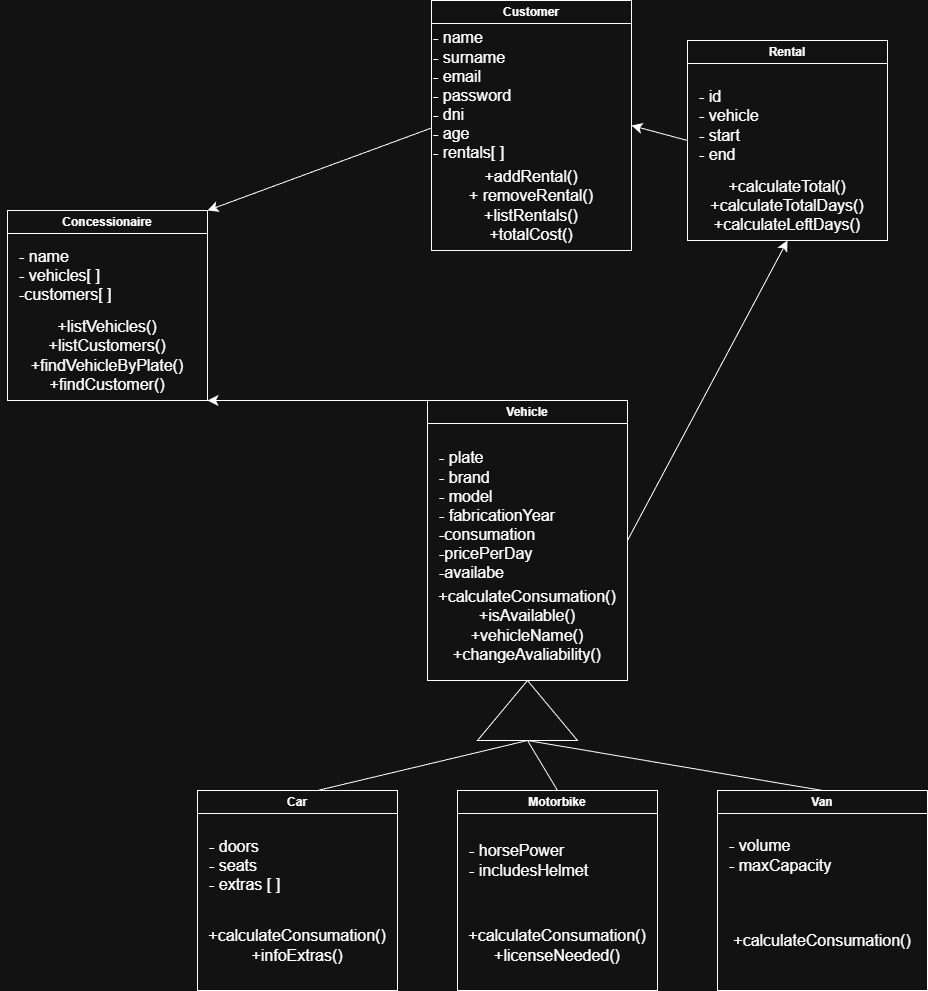

The diagram above was exported from draw.io. Its source (the exported page's mxGraphModel, read from the mxfile embedded in the PNG):
<mxGraphModel dx="4506" dy="1498" grid="1" gridSize="10" guides="1" tooltips="1" connect="1" arrows="1" fold="1" page="1" pageScale="1" pageWidth="827" pageHeight="1169" math="0" shadow="0">
  <root>
    <mxCell id="0" />
    <mxCell id="1" parent="0" />
    <mxCell id="y2RKGTRl-wGCEhSh4WNA-9" value="Customer" style="swimlane;whiteSpace=wrap;html=1;startSize=23;" parent="1" vertex="1">
      <mxGeometry x="-526" y="20" width="200" height="250" as="geometry" />
    </mxCell>
    <mxCell id="7i5WOaPe8y_faMLdOzZ1-1" value="+addRental()&lt;div&gt;+ removeRental()&lt;/div&gt;&lt;div&gt;+listRentals()&lt;/div&gt;&lt;div&gt;+totalCost()&lt;/div&gt;" style="text;html=1;whiteSpace=wrap;strokeColor=none;fillColor=none;align=center;verticalAlign=middle;rounded=0;fontSize=16;" parent="y2RKGTRl-wGCEhSh4WNA-9" vertex="1">
      <mxGeometry y="170" width="200" height="70" as="geometry" />
    </mxCell>
    <mxCell id="7i5WOaPe8y_faMLdOzZ1-9" value="&lt;div&gt;- name&lt;/div&gt;&lt;div&gt;- surname&lt;/div&gt;&lt;div&gt;- email&lt;/div&gt;&lt;div&gt;- password&lt;/div&gt;&lt;div&gt;- dni&lt;/div&gt;&lt;div&gt;- age&lt;/div&gt;&lt;div&gt;- rentals[ ]&lt;/div&gt;" style="text;html=1;whiteSpace=wrap;strokeColor=none;fillColor=none;align=left;verticalAlign=middle;rounded=0;fontSize=16;" parent="y2RKGTRl-wGCEhSh4WNA-9" vertex="1">
      <mxGeometry y="30" width="180" height="130" as="geometry" />
    </mxCell>
    <mxCell id="7i5WOaPe8y_faMLdOzZ1-10" style="edgeStyle=none;curved=1;rounded=0;orthogonalLoop=1;jettySize=auto;html=1;exitX=0.5;exitY=0;exitDx=0;exitDy=0;entryX=0.5;entryY=1;entryDx=0;entryDy=0;fontSize=12;startSize=8;endSize=8;" parent="1" source="y2RKGTRl-wGCEhSh4WNA-11" edge="1">
      <mxGeometry relative="1" as="geometry">
        <mxPoint x="-750" y="420" as="targetPoint" />
      </mxGeometry>
    </mxCell>
    <mxCell id="7i5WOaPe8y_faMLdOzZ1-13" style="edgeStyle=none;curved=1;rounded=0;orthogonalLoop=1;jettySize=auto;html=1;exitX=1;exitY=0.5;exitDx=0;exitDy=0;entryX=0.5;entryY=1;entryDx=0;entryDy=0;fontSize=12;startSize=8;endSize=8;" parent="1" source="y2RKGTRl-wGCEhSh4WNA-11" target="7i5WOaPe8y_faMLdOzZ1-2" edge="1">
      <mxGeometry relative="1" as="geometry" />
    </mxCell>
    <mxCell id="y2RKGTRl-wGCEhSh4WNA-11" value="Vehicle" style="swimlane;whiteSpace=wrap;html=1;" parent="1" vertex="1">
      <mxGeometry x="-530" y="420" width="200" height="280" as="geometry" />
    </mxCell>
    <mxCell id="y2RKGTRl-wGCEhSh4WNA-12" value="- plate&lt;div&gt;- brand&lt;/div&gt;&lt;div&gt;- model&lt;/div&gt;&lt;div&gt;- fabricationYear&lt;/div&gt;&lt;div&gt;-consumation&lt;/div&gt;&lt;div&gt;-pricePerDay&lt;/div&gt;&lt;div&gt;-availabe&lt;/div&gt;" style="text;html=1;whiteSpace=wrap;strokeColor=none;fillColor=none;align=left;verticalAlign=middle;rounded=0;fontSize=16;" parent="y2RKGTRl-wGCEhSh4WNA-11" vertex="1">
      <mxGeometry x="10" y="40" width="180" height="150" as="geometry" />
    </mxCell>
    <mxCell id="7i5WOaPe8y_faMLdOzZ1-8" value="+calculateConsumation()&lt;div&gt;+isAvailable()&lt;/div&gt;&lt;div&gt;+vehicleName()&lt;/div&gt;&lt;div&gt;+changeAvaliability()&lt;/div&gt;" style="text;html=1;whiteSpace=wrap;strokeColor=none;fillColor=none;align=center;verticalAlign=middle;rounded=0;fontSize=16;" parent="y2RKGTRl-wGCEhSh4WNA-11" vertex="1">
      <mxGeometry y="170" width="200" height="110" as="geometry" />
    </mxCell>
    <mxCell id="y2RKGTRl-wGCEhSh4WNA-13" value="Car" style="swimlane;whiteSpace=wrap;html=1;" parent="1" vertex="1">
      <mxGeometry x="-760" y="810" width="200" height="200" as="geometry" />
    </mxCell>
    <mxCell id="y2RKGTRl-wGCEhSh4WNA-14" value="- doors&lt;div&gt;- seats&lt;/div&gt;&lt;div&gt;- extras [ ]&lt;/div&gt;" style="text;html=1;whiteSpace=wrap;strokeColor=none;fillColor=none;align=left;verticalAlign=middle;rounded=0;fontSize=16;" parent="y2RKGTRl-wGCEhSh4WNA-13" vertex="1">
      <mxGeometry x="10" y="40" width="180" height="70" as="geometry" />
    </mxCell>
    <mxCell id="7i5WOaPe8y_faMLdOzZ1-4" value="+calculateConsumation()&lt;div&gt;+infoExtras()&lt;/div&gt;" style="text;html=1;whiteSpace=wrap;strokeColor=none;fillColor=none;align=center;verticalAlign=middle;rounded=0;fontSize=16;" parent="y2RKGTRl-wGCEhSh4WNA-13" vertex="1">
      <mxGeometry y="120" width="200" height="70" as="geometry" />
    </mxCell>
    <mxCell id="y2RKGTRl-wGCEhSh4WNA-17" value="Motorbike" style="swimlane;whiteSpace=wrap;html=1;" parent="1" vertex="1">
      <mxGeometry x="-500" y="810" width="200" height="200" as="geometry" />
    </mxCell>
    <mxCell id="y2RKGTRl-wGCEhSh4WNA-18" value="- horsePower&lt;div&gt;- includesHelmet&lt;/div&gt;" style="text;html=1;whiteSpace=wrap;strokeColor=none;fillColor=none;align=left;verticalAlign=middle;rounded=0;fontSize=16;" parent="y2RKGTRl-wGCEhSh4WNA-17" vertex="1">
      <mxGeometry x="10" y="40" width="180" height="60" as="geometry" />
    </mxCell>
    <mxCell id="7i5WOaPe8y_faMLdOzZ1-5" value="+calculateConsumation()&lt;div&gt;+licenseNeeded()&lt;/div&gt;" style="text;html=1;whiteSpace=wrap;strokeColor=none;fillColor=none;align=center;verticalAlign=middle;rounded=0;fontSize=16;" parent="y2RKGTRl-wGCEhSh4WNA-17" vertex="1">
      <mxGeometry y="120" width="200" height="70" as="geometry" />
    </mxCell>
    <mxCell id="y2RKGTRl-wGCEhSh4WNA-19" value="Van" style="swimlane;whiteSpace=wrap;html=1;" parent="1" vertex="1">
      <mxGeometry x="-240" y="810" width="210" height="200" as="geometry" />
    </mxCell>
    <mxCell id="y2RKGTRl-wGCEhSh4WNA-20" value="- volume&lt;div&gt;- maxCapacity&lt;/div&gt;" style="text;html=1;whiteSpace=wrap;strokeColor=none;fillColor=none;align=left;verticalAlign=middle;rounded=0;fontSize=16;" parent="y2RKGTRl-wGCEhSh4WNA-19" vertex="1">
      <mxGeometry x="10" y="40" width="180" height="50" as="geometry" />
    </mxCell>
    <mxCell id="7i5WOaPe8y_faMLdOzZ1-6" value="+calculateConsumation()&lt;div&gt;&lt;br&gt;&lt;/div&gt;" style="text;html=1;whiteSpace=wrap;strokeColor=none;fillColor=none;align=center;verticalAlign=middle;rounded=0;fontSize=16;" parent="y2RKGTRl-wGCEhSh4WNA-19" vertex="1">
      <mxGeometry x="5" y="120" width="200" height="80" as="geometry" />
    </mxCell>
    <mxCell id="7i5WOaPe8y_faMLdOzZ1-11" style="edgeStyle=none;curved=1;rounded=0;orthogonalLoop=1;jettySize=auto;html=1;exitX=0;exitY=0.5;exitDx=0;exitDy=0;entryX=1;entryY=0.5;entryDx=0;entryDy=0;fontSize=12;startSize=8;endSize=8;" parent="1" source="y2RKGTRl-wGCEhSh4WNA-23" target="y2RKGTRl-wGCEhSh4WNA-9" edge="1">
      <mxGeometry relative="1" as="geometry" />
    </mxCell>
    <mxCell id="y2RKGTRl-wGCEhSh4WNA-23" value="Rental" style="swimlane;whiteSpace=wrap;html=1;" parent="1" vertex="1">
      <mxGeometry x="-270" y="60" width="200" height="200" as="geometry" />
    </mxCell>
    <mxCell id="y2RKGTRl-wGCEhSh4WNA-24" value="- id&lt;div&gt;- vehicle&lt;/div&gt;&lt;div&gt;- start&lt;/div&gt;&lt;div&gt;- end&lt;/div&gt;" style="text;html=1;whiteSpace=wrap;strokeColor=none;fillColor=none;align=left;verticalAlign=middle;rounded=0;fontSize=16;" parent="y2RKGTRl-wGCEhSh4WNA-23" vertex="1">
      <mxGeometry x="10" y="40" width="180" height="90" as="geometry" />
    </mxCell>
    <mxCell id="7i5WOaPe8y_faMLdOzZ1-2" value="+calculateTotal()&lt;div&gt;+calculateTotalDays()&lt;/div&gt;&lt;div&gt;+calculateLeftDays()&lt;/div&gt;" style="text;html=1;whiteSpace=wrap;strokeColor=none;fillColor=none;align=center;verticalAlign=middle;rounded=0;fontSize=16;" parent="y2RKGTRl-wGCEhSh4WNA-23" vertex="1">
      <mxGeometry y="130" width="200" height="70" as="geometry" />
    </mxCell>
    <mxCell id="y2RKGTRl-wGCEhSh4WNA-29" value="Concessionaire" style="swimlane;whiteSpace=wrap;html=1;" parent="1" vertex="1">
      <mxGeometry x="-950" y="230" width="200" height="190" as="geometry" />
    </mxCell>
    <mxCell id="y2RKGTRl-wGCEhSh4WNA-30" value="- name&lt;div&gt;- vehicles[ ]&lt;/div&gt;&lt;div&gt;-customers[ ]&lt;/div&gt;" style="text;html=1;whiteSpace=wrap;strokeColor=none;fillColor=none;align=left;verticalAlign=middle;rounded=0;fontSize=16;" parent="y2RKGTRl-wGCEhSh4WNA-29" vertex="1">
      <mxGeometry x="10" y="40" width="130" height="50" as="geometry" />
    </mxCell>
    <mxCell id="7i5WOaPe8y_faMLdOzZ1-12" value="+listVehicles()&lt;div&gt;+listCustomers()&lt;/div&gt;&lt;div&gt;+findVehicleByPlate()&lt;/div&gt;&lt;div&gt;+findCustomer()&lt;/div&gt;" style="text;html=1;whiteSpace=wrap;strokeColor=none;fillColor=none;align=center;verticalAlign=middle;rounded=0;fontSize=16;" parent="y2RKGTRl-wGCEhSh4WNA-29" vertex="1">
      <mxGeometry x="2" y="100" width="196" height="90" as="geometry" />
    </mxCell>
    <mxCell id="7i5WOaPe8y_faMLdOzZ1-24" style="edgeStyle=none;curved=1;rounded=0;orthogonalLoop=1;jettySize=auto;html=1;exitX=0;exitY=0.5;exitDx=0;exitDy=0;fontSize=12;startSize=8;endSize=8;" parent="y2RKGTRl-wGCEhSh4WNA-29" source="7i5WOaPe8y_faMLdOzZ1-12" target="7i5WOaPe8y_faMLdOzZ1-12" edge="1">
      <mxGeometry relative="1" as="geometry" />
    </mxCell>
    <mxCell id="7i5WOaPe8y_faMLdOzZ1-14" value="" style="triangle;whiteSpace=wrap;html=1;rotation=-90;" parent="1" vertex="1">
      <mxGeometry x="-460" y="680" width="60" height="100" as="geometry" />
    </mxCell>
    <mxCell id="7i5WOaPe8y_faMLdOzZ1-16" value="" style="endArrow=none;html=1;rounded=0;fontSize=12;startSize=8;endSize=8;curved=1;entryX=0;entryY=0.5;entryDx=0;entryDy=0;" parent="1" target="7i5WOaPe8y_faMLdOzZ1-14" edge="1">
      <mxGeometry width="50" height="50" relative="1" as="geometry">
        <mxPoint x="-640" y="810" as="sourcePoint" />
        <mxPoint x="-590" y="760" as="targetPoint" />
      </mxGeometry>
    </mxCell>
    <mxCell id="7i5WOaPe8y_faMLdOzZ1-17" value="" style="endArrow=none;html=1;rounded=0;fontSize=12;startSize=8;endSize=8;curved=1;entryX=0;entryY=0.5;entryDx=0;entryDy=0;" parent="1" target="7i5WOaPe8y_faMLdOzZ1-14" edge="1">
      <mxGeometry width="50" height="50" relative="1" as="geometry">
        <mxPoint x="-400" y="810" as="sourcePoint" />
        <mxPoint x="-190" y="790" as="targetPoint" />
      </mxGeometry>
    </mxCell>
    <mxCell id="7i5WOaPe8y_faMLdOzZ1-18" value="" style="endArrow=none;html=1;rounded=0;fontSize=12;startSize=8;endSize=8;curved=1;entryX=0.5;entryY=0;entryDx=0;entryDy=0;exitX=0;exitY=0.5;exitDx=0;exitDy=0;" parent="1" source="7i5WOaPe8y_faMLdOzZ1-14" target="y2RKGTRl-wGCEhSh4WNA-19" edge="1">
      <mxGeometry width="50" height="50" relative="1" as="geometry">
        <mxPoint x="-440" y="775" as="sourcePoint" />
        <mxPoint x="-10" y="750" as="targetPoint" />
      </mxGeometry>
    </mxCell>
    <mxCell id="7i5WOaPe8y_faMLdOzZ1-32" style="edgeStyle=none;curved=1;rounded=0;orthogonalLoop=1;jettySize=auto;html=1;exitX=0;exitY=0.75;exitDx=0;exitDy=0;entryX=0.5;entryY=0;entryDx=0;entryDy=0;fontSize=12;startSize=8;endSize=8;" parent="1" source="7i5WOaPe8y_faMLdOzZ1-9" edge="1">
      <mxGeometry relative="1" as="geometry">
        <mxPoint x="-750" y="230" as="targetPoint" />
      </mxGeometry>
    </mxCell>
  </root>
</mxGraphModel>